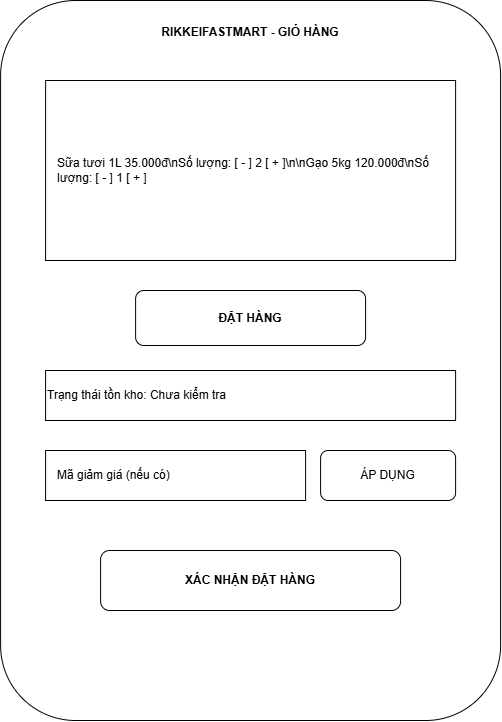

The diagram above was exported from draw.io. Its source (the exported page's mxGraphModel, read from the mxfile embedded in the PNG):
<mxGraphModel dx="1178" dy="776" grid="1" gridSize="10" guides="1" tooltips="1" connect="1" arrows="1" fold="1" page="1" pageScale="1" pageWidth="1169" pageHeight="827" math="0" shadow="0">
  <root>
    <mxCell id="0" />
    <mxCell id="1" parent="0" />
    <mxCell id="phone" parent="1" style="rounded=1;whiteSpace=wrap;html=1;verticalAlign=top;spacingTop=18;fontStyle=1;perimeterSpacing=1;" value="RIKKEIFASTMART - GIỎ HÀNG" vertex="1">
      <mxGeometry height="720" width="500" x="330" y="40" as="geometry" />
    </mxCell>
    <mxCell id="prod" parent="1" style="rounded=0;whiteSpace=wrap;html=1;align=left;spacing=12;" value="Sữa tươi 1L     35.000đ\nSố lượng:  [ - ]  2  [ + ]\n\nGạo 5kg          120.000đ\nSố lượng:  [ - ]  1  [ + ]" vertex="1">
      <mxGeometry height="180" width="410" x="375" y="120" as="geometry" />
    </mxCell>
    <mxCell id="btn1" parent="1" style="rounded=1;whiteSpace=wrap;html=1;fontStyle=1;" value="ĐẶT HÀNG" vertex="1">
      <mxGeometry height="55" width="230" x="465" y="330" as="geometry" />
    </mxCell>
    <mxCell id="stock" parent="1" style="rounded=0;whiteSpace=wrap;html=1;align=left;" value="Trạng thái tồn kho: Chưa kiểm tra" vertex="1">
      <mxGeometry height="50" width="410" x="375" y="410" as="geometry" />
    </mxCell>
    <mxCell id="coupon" parent="1" style="rounded=0;whiteSpace=wrap;html=1;align=left;spacingLeft=10;" value="Mã giảm giá (nếu có)" vertex="1">
      <mxGeometry height="50" width="260" x="375" y="490" as="geometry" />
    </mxCell>
    <mxCell id="applybtn" parent="1" style="rounded=1;whiteSpace=wrap;html=1;" value="ÁP DỤNG" vertex="1">
      <mxGeometry height="50" width="135" x="650" y="490" as="geometry" />
    </mxCell>
    <mxCell id="confirm" parent="1" style="rounded=1;whiteSpace=wrap;html=1;fontStyle=1;" value="XÁC NHẬN ĐẶT HÀNG" vertex="1">
      <mxGeometry height="60" width="300" x="430" y="590" as="geometry" />
    </mxCell>
  </root>
</mxGraphModel>